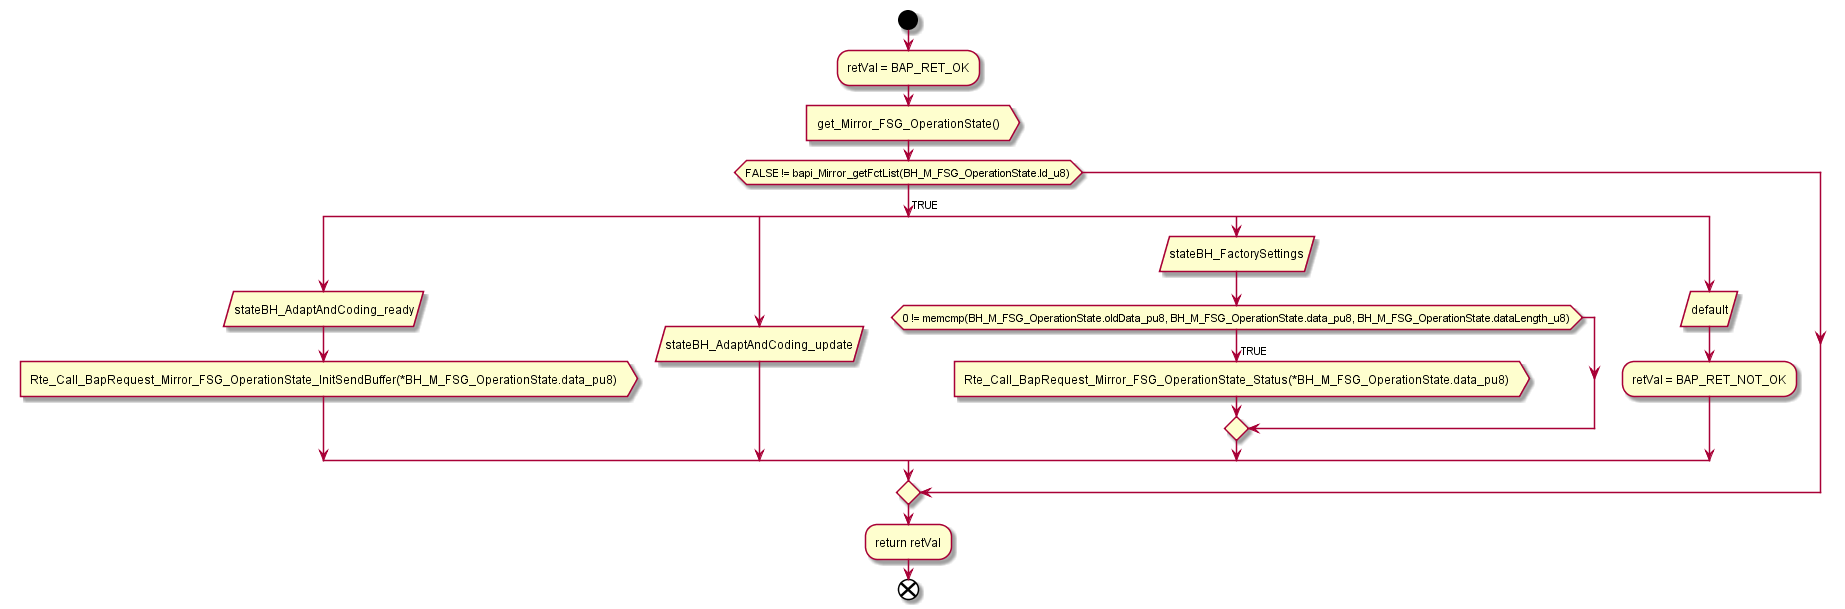

The diagram above was rendered by PlantUML. Its source (embedded in the PNG):
@startuml bapi_Mirror_FSG_OperationState_Update_properties.png
start
 :retVal = BAP_RET_OK;
:get_Mirror_FSG_OperationState()>
if (FALSE != bapi_Mirror_getFctList(BH_M_FSG_OperationState.Id_u8)) then (\nTRUE)
   split
     :stateBH_AdaptAndCoding_ready/
     :Rte_Call_BapRequest_Mirror_FSG_OperationState_InitSendBuffer(*BH_M_FSG_OperationState.data_pu8)>
   split again
     :stateBH_AdaptAndCoding_update/
   split again
     :stateBH_FactorySettings/
     if (0 != memcmp(BH_M_FSG_OperationState.oldData_pu8, BH_M_FSG_OperationState.data_pu8, BH_M_FSG_OperationState.dataLength_u8)) then (\nTRUE)
       :Rte_Call_BapRequest_Mirror_FSG_OperationState_Status(*BH_M_FSG_OperationState.data_pu8)>
     endif
   split again
     :default/
     :retVal = BAP_RET_NOT_OK;
   end split
endif
:return retVal;
end
@enduml